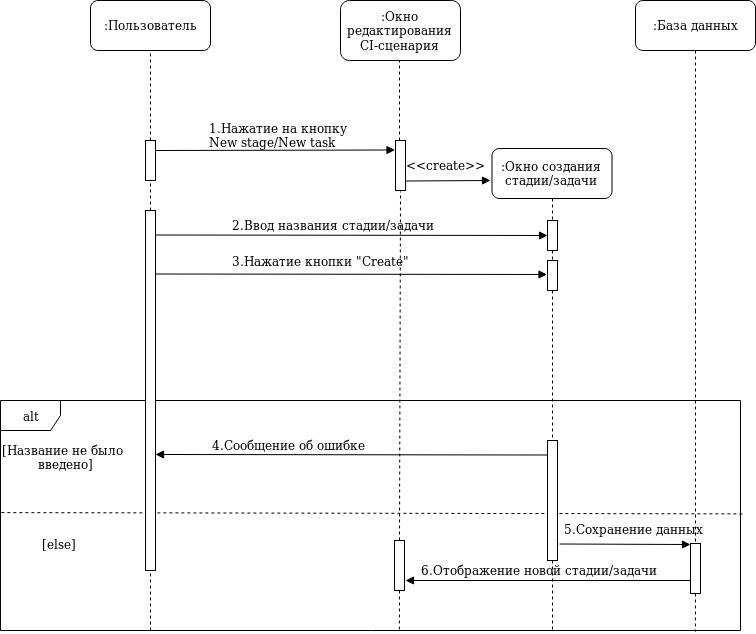

The diagram above was exported from draw.io. Its source (the exported page's mxGraphModel, read from the mxfile embedded in the PNG):
<mxGraphModel dx="1423" dy="730" grid="1" gridSize="10" guides="1" tooltips="1" connect="1" arrows="1" fold="1" page="1" pageScale="1" pageWidth="850" pageHeight="1100" math="0" shadow="0">
  <root>
    <mxCell id="0" />
    <mxCell id="1" parent="0" />
    <mxCell id="2" value=":Пользователь" style="rounded=1;whiteSpace=wrap;html=1;" vertex="1" parent="1">
      <mxGeometry x="120" y="80" width="120" height="50" as="geometry" />
    </mxCell>
    <mxCell id="3" value="" style="endArrow=none;dashed=1;html=1;entryX=0.5;entryY=1;entryDx=0;entryDy=0;exitX=0.5;exitY=0;exitDx=0;exitDy=0;" edge="1" target="2" parent="1">
      <mxGeometry width="50" height="50" relative="1" as="geometry">
        <mxPoint x="180" y="220" as="sourcePoint" />
        <mxPoint x="170" y="370" as="targetPoint" />
      </mxGeometry>
    </mxCell>
    <mxCell id="4" value=":Окно редактирования CI-сценария" style="rounded=1;whiteSpace=wrap;html=1;" vertex="1" parent="1">
      <mxGeometry x="370" y="80" width="120" height="60" as="geometry" />
    </mxCell>
    <mxCell id="5" value=":База данных" style="rounded=1;whiteSpace=wrap;html=1;" vertex="1" parent="1">
      <mxGeometry x="665" y="80" width="120" height="50" as="geometry" />
    </mxCell>
    <mxCell id="6" value="" style="rounded=0;whiteSpace=wrap;html=1;" vertex="1" parent="1">
      <mxGeometry x="425" y="220" width="10" height="50" as="geometry" />
    </mxCell>
    <mxCell id="7" value="" style="endArrow=none;dashed=1;html=1;entryX=0.5;entryY=1;entryDx=0;entryDy=0;" edge="1" parent="1">
      <mxGeometry width="50" height="50" relative="1" as="geometry">
        <mxPoint x="429.00000000000045" y="220" as="sourcePoint" />
        <mxPoint x="429.00000000000045" y="140" as="targetPoint" />
      </mxGeometry>
    </mxCell>
    <mxCell id="8" value="alt" style="shape=umlFrame;whiteSpace=wrap;html=1;" vertex="1" parent="1">
      <mxGeometry x="30" y="480" width="740" height="230" as="geometry" />
    </mxCell>
    <mxCell id="9" value="&lt;div&gt;[Название не было&lt;/div&gt;&lt;div&gt;&amp;nbsp;&amp;nbsp;&amp;nbsp;&amp;nbsp;&amp;nbsp;&amp;nbsp;&amp;nbsp;&amp;nbsp; введено]&lt;/div&gt;" style="text;html=1;resizable=0;points=[];autosize=1;align=left;verticalAlign=top;spacingTop=-4;" vertex="1" parent="1">
      <mxGeometry x="30" y="520" width="140" height="30" as="geometry" />
    </mxCell>
    <mxCell id="10" value="" style="endArrow=none;dashed=1;html=1;exitX=0.001;exitY=0.557;exitDx=0;exitDy=0;exitPerimeter=0;entryX=1.003;entryY=0.493;entryDx=0;entryDy=0;entryPerimeter=0;" edge="1" target="8" parent="1">
      <mxGeometry width="50" height="50" relative="1" as="geometry">
        <mxPoint x="30.87000000000012" y="592.1099999999999" as="sourcePoint" />
        <mxPoint x="900.8699999999999" y="592.1099999999999" as="targetPoint" />
      </mxGeometry>
    </mxCell>
    <mxCell id="11" value="[else]" style="text;html=1;resizable=0;points=[];autosize=1;align=left;verticalAlign=top;spacingTop=-4;" vertex="1" parent="1">
      <mxGeometry x="70" y="614" width="50" height="20" as="geometry" />
    </mxCell>
    <mxCell id="12" value="" style="endArrow=none;dashed=1;html=1;entryX=0.5;entryY=1;entryDx=0;entryDy=0;" edge="1" target="27" parent="1">
      <mxGeometry width="50" height="50" relative="1" as="geometry">
        <mxPoint x="180" y="710" as="sourcePoint" />
        <mxPoint x="180" y="659.8571428571429" as="targetPoint" />
      </mxGeometry>
    </mxCell>
    <mxCell id="13" value="" style="rounded=0;whiteSpace=wrap;html=1;" vertex="1" parent="1">
      <mxGeometry x="175" y="220" width="10" height="40" as="geometry" />
    </mxCell>
    <mxCell id="14" value="" style="endArrow=none;dashed=1;html=1;exitX=0.5;exitY=0;exitDx=0;exitDy=0;" edge="1" source="13" parent="1">
      <mxGeometry width="50" height="50" relative="1" as="geometry">
        <mxPoint x="180" y="310" as="sourcePoint" />
        <mxPoint x="180" y="220" as="targetPoint" />
      </mxGeometry>
    </mxCell>
    <mxCell id="15" value="" style="endArrow=none;dashed=1;html=1;exitX=0.5;exitY=1;exitDx=0;exitDy=0;entryX=0.539;entryY=1.001;entryDx=0;entryDy=0;entryPerimeter=0;" edge="1" source="19" target="8" parent="1">
      <mxGeometry width="50" height="50" relative="1" as="geometry">
        <mxPoint x="430" y="280" as="sourcePoint" />
        <mxPoint x="430" y="680" as="targetPoint" />
      </mxGeometry>
    </mxCell>
    <mxCell id="16" value="" style="endArrow=block;html=1;endFill=1;entryX=0.25;entryY=0;entryDx=0;entryDy=0;" edge="1" parent="1">
      <mxGeometry width="50" height="50" relative="1" as="geometry">
        <mxPoint x="185" y="230" as="sourcePoint" />
        <mxPoint x="424.5" y="229.4999999999999" as="targetPoint" />
      </mxGeometry>
    </mxCell>
    <mxCell id="17" value="&lt;div&gt;1.Нажатие на кнопку &lt;br&gt;&lt;/div&gt;&lt;div&gt;New stage/New task&lt;/div&gt;" style="text;html=1;resizable=0;points=[];autosize=1;align=left;verticalAlign=top;spacingTop=-4;" vertex="1" parent="1">
      <mxGeometry x="237" y="198" width="160" height="30" as="geometry" />
    </mxCell>
    <mxCell id="18" value="" style="endArrow=none;dashed=1;html=1;exitX=0.5;exitY=1;exitDx=0;exitDy=0;" edge="1" source="5" parent="1">
      <mxGeometry width="50" height="50" relative="1" as="geometry">
        <mxPoint x="725" y="130" as="sourcePoint" />
        <mxPoint x="725" y="390" as="targetPoint" />
      </mxGeometry>
    </mxCell>
    <mxCell id="19" value="" style="rounded=0;whiteSpace=wrap;html=1;" vertex="1" parent="1">
      <mxGeometry x="424" y="620" width="10" height="50" as="geometry" />
    </mxCell>
    <mxCell id="20" value="" style="endArrow=none;dashed=1;html=1;exitX=0.5;exitY=1;exitDx=0;exitDy=0;entryX=0.5;entryY=0;entryDx=0;entryDy=0;" edge="1" target="38" parent="1">
      <mxGeometry width="50" height="50" relative="1" as="geometry">
        <mxPoint x="725" y="390" as="sourcePoint" />
        <mxPoint x="726" y="530" as="targetPoint" />
      </mxGeometry>
    </mxCell>
    <mxCell id="21" value="" style="endArrow=block;html=1;endFill=1;" edge="1" parent="1">
      <mxGeometry width="50" height="50" relative="1" as="geometry">
        <mxPoint x="435" y="260.5" as="sourcePoint" />
        <mxPoint x="520" y="260" as="targetPoint" />
      </mxGeometry>
    </mxCell>
    <mxCell id="22" value=":Окно создания стадии/задачи" style="rounded=1;whiteSpace=wrap;html=1;" vertex="1" parent="1">
      <mxGeometry x="521.5" y="228" width="120" height="50" as="geometry" />
    </mxCell>
    <mxCell id="23" value="" style="endArrow=none;dashed=1;html=1;exitX=0.5;exitY=1;exitDx=0;exitDy=0;entryX=0.5;entryY=0;entryDx=0;entryDy=0;" edge="1" source="32" target="35" parent="1">
      <mxGeometry width="50" height="50" relative="1" as="geometry">
        <mxPoint x="580.5" y="278" as="sourcePoint" />
        <mxPoint x="580.5" y="458" as="targetPoint" />
      </mxGeometry>
    </mxCell>
    <mxCell id="24" value="" style="rounded=0;whiteSpace=wrap;html=1;" vertex="1" parent="1">
      <mxGeometry x="577" y="300" width="10" height="30" as="geometry" />
    </mxCell>
    <mxCell id="25" value="" style="endArrow=none;dashed=1;html=1;entryX=0.5;entryY=0;entryDx=0;entryDy=0;" edge="1" target="24" parent="1">
      <mxGeometry width="50" height="50" relative="1" as="geometry">
        <mxPoint x="582" y="278" as="sourcePoint" />
        <mxPoint x="580.5" y="458" as="targetPoint" />
      </mxGeometry>
    </mxCell>
    <mxCell id="26" value="&amp;lt;&amp;lt;create&amp;gt;&amp;gt;" style="text;html=1;resizable=0;points=[];autosize=1;align=left;verticalAlign=top;spacingTop=-4;" vertex="1" parent="1">
      <mxGeometry x="434" y="235" width="100" height="20" as="geometry" />
    </mxCell>
    <mxCell id="27" value="" style="rounded=0;whiteSpace=wrap;html=1;" vertex="1" parent="1">
      <mxGeometry x="175" y="290" width="10" height="360" as="geometry" />
    </mxCell>
    <mxCell id="28" value="" style="endArrow=block;html=1;endFill=1;entryX=0;entryY=0.5;entryDx=0;entryDy=0;" edge="1" target="24" parent="1">
      <mxGeometry width="50" height="50" relative="1" as="geometry">
        <mxPoint x="185.5" y="314.5" as="sourcePoint" />
        <mxPoint x="425" y="314" as="targetPoint" />
      </mxGeometry>
    </mxCell>
    <mxCell id="29" value="2.Ввод названия стадии/задачи" style="text;html=1;resizable=0;points=[];autosize=1;align=left;verticalAlign=top;spacingTop=-4;" vertex="1" parent="1">
      <mxGeometry x="260" y="295" width="220" height="20" as="geometry" />
    </mxCell>
    <mxCell id="30" value="" style="endArrow=block;html=1;endFill=1;entryX=0;entryY=0.5;entryDx=0;entryDy=0;" edge="1" parent="1">
      <mxGeometry width="50" height="50" relative="1" as="geometry">
        <mxPoint x="185" y="353.5" as="sourcePoint" />
        <mxPoint x="576.5000000000002" y="354" as="targetPoint" />
      </mxGeometry>
    </mxCell>
    <mxCell id="31" value="3.Нажатие кнопки &quot;Create&quot;" style="text;html=1;resizable=0;points=[];autosize=1;align=left;verticalAlign=top;spacingTop=-4;" vertex="1" parent="1">
      <mxGeometry x="260" y="331" width="200" height="20" as="geometry" />
    </mxCell>
    <mxCell id="32" value="" style="rounded=0;whiteSpace=wrap;html=1;" vertex="1" parent="1">
      <mxGeometry x="577" y="340" width="10" height="30" as="geometry" />
    </mxCell>
    <mxCell id="33" value="" style="endArrow=none;dashed=1;html=1;exitX=0.5;exitY=1;exitDx=0;exitDy=0;entryX=0.5;entryY=0;entryDx=0;entryDy=0;" edge="1" source="24" target="32" parent="1">
      <mxGeometry width="50" height="50" relative="1" as="geometry">
        <mxPoint x="582" y="330" as="sourcePoint" />
        <mxPoint x="580.5" y="458" as="targetPoint" />
      </mxGeometry>
    </mxCell>
    <mxCell id="34" value="" style="endArrow=none;dashed=1;html=1;entryX=0.5;entryY=1;entryDx=0;entryDy=0;exitX=0.5;exitY=0;exitDx=0;exitDy=0;" edge="1" source="19" parent="1">
      <mxGeometry width="50" height="50" relative="1" as="geometry">
        <mxPoint x="430.00000000000045" y="351" as="sourcePoint" />
        <mxPoint x="430.00000000000045" y="271.0000000000001" as="targetPoint" />
      </mxGeometry>
    </mxCell>
    <mxCell id="35" value="" style="rounded=0;whiteSpace=wrap;html=1;" vertex="1" parent="1">
      <mxGeometry x="577" y="520" width="10" height="120" as="geometry" />
    </mxCell>
    <mxCell id="36" value="" style="endArrow=block;html=1;endFill=1;" edge="1" parent="1">
      <mxGeometry width="50" height="50" relative="1" as="geometry">
        <mxPoint x="576.9999999999998" y="534.5" as="sourcePoint" />
        <mxPoint x="185" y="534" as="targetPoint" />
      </mxGeometry>
    </mxCell>
    <mxCell id="37" value="4.Сообщение об ошибке" style="text;html=1;resizable=0;points=[];autosize=1;align=left;verticalAlign=top;spacingTop=-4;" vertex="1" parent="1">
      <mxGeometry x="240" y="515" width="170" height="20" as="geometry" />
    </mxCell>
    <mxCell id="38" value="" style="rounded=0;whiteSpace=wrap;html=1;" vertex="1" parent="1">
      <mxGeometry x="720" y="623" width="10" height="50" as="geometry" />
    </mxCell>
    <mxCell id="39" value="" style="endArrow=none;dashed=1;html=1;exitX=0.5;exitY=1;exitDx=0;exitDy=0;entryX=0.939;entryY=1.005;entryDx=0;entryDy=0;entryPerimeter=0;" edge="1" source="38" target="8" parent="1">
      <mxGeometry width="50" height="50" relative="1" as="geometry">
        <mxPoint x="725" y="679.8333333333333" as="sourcePoint" />
        <mxPoint x="725" y="919.8333333333333" as="targetPoint" />
      </mxGeometry>
    </mxCell>
    <mxCell id="40" value="" style="endArrow=block;html=1;endFill=1;" edge="1" parent="1">
      <mxGeometry width="50" height="50" relative="1" as="geometry">
        <mxPoint x="589.0294117647061" y="623.5" as="sourcePoint" />
        <mxPoint x="720" y="624" as="targetPoint" />
      </mxGeometry>
    </mxCell>
    <mxCell id="41" value="&lt;div&gt;5.Сохранение данных&lt;/div&gt;" style="text;html=1;resizable=0;points=[];autosize=1;align=left;verticalAlign=top;spacingTop=-4;" vertex="1" parent="1">
      <mxGeometry x="592" y="599" width="160" height="20" as="geometry" />
    </mxCell>
    <mxCell id="42" value="" style="endArrow=block;html=1;endFill=1;" edge="1" parent="1">
      <mxGeometry width="50" height="50" relative="1" as="geometry">
        <mxPoint x="720" y="660" as="sourcePoint" />
        <mxPoint x="435" y="660" as="targetPoint" />
      </mxGeometry>
    </mxCell>
    <mxCell id="43" value="6.Отображение новой стадии/задачи" style="text;html=1;resizable=0;points=[];autosize=1;align=left;verticalAlign=top;spacingTop=-4;" vertex="1" parent="1">
      <mxGeometry x="449" y="640" width="260" height="20" as="geometry" />
    </mxCell>
    <mxCell id="44" value="" style="endArrow=none;dashed=1;html=1;" edge="1" parent="1">
      <mxGeometry width="50" height="50" relative="1" as="geometry">
        <mxPoint x="582" y="640" as="sourcePoint" />
        <mxPoint x="582" y="710" as="targetPoint" />
      </mxGeometry>
    </mxCell>
    <mxCell id="45" value="" style="endArrow=none;dashed=1;html=1;entryX=0.5;entryY=1;entryDx=0;entryDy=0;" edge="1" parent="1">
      <mxGeometry width="50" height="50" relative="1" as="geometry">
        <mxPoint x="180" y="290" as="sourcePoint" />
        <mxPoint x="180.00000000000045" y="260" as="targetPoint" />
        <Array as="points">
          <mxPoint x="180" y="290" />
        </Array>
      </mxGeometry>
    </mxCell>
  </root>
</mxGraphModel>